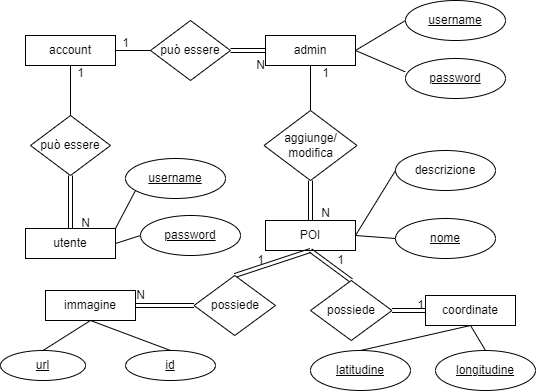

The diagram above was exported from draw.io. Its source (the exported page's mxGraphModel, read from the mxfile embedded in the PNG):
<mxGraphModel dx="879" dy="464" grid="1" gridSize="10" guides="1" tooltips="1" connect="1" arrows="1" fold="1" page="1" pageScale="1" pageWidth="827" pageHeight="1169" math="0" shadow="0">
  <root>
    <mxCell id="0" />
    <mxCell id="1" parent="0" />
    <mxCell id="ALCJux4QAGwuwrLWayXc-1" value="account" style="rounded=0;whiteSpace=wrap;html=1;" parent="1" vertex="1">
      <mxGeometry x="30" y="145" width="90" height="30" as="geometry" />
    </mxCell>
    <mxCell id="ALCJux4QAGwuwrLWayXc-2" value="può essere" style="rhombus;whiteSpace=wrap;html=1;" parent="1" vertex="1">
      <mxGeometry x="35" y="225" width="80" height="60" as="geometry" />
    </mxCell>
    <mxCell id="ALCJux4QAGwuwrLWayXc-3" value="" style="endArrow=none;html=1;rounded=0;entryX=1;entryY=0.5;entryDx=0;entryDy=0;exitX=0;exitY=0.5;exitDx=0;exitDy=0;" parent="1" source="ALCJux4QAGwuwrLWayXc-5" target="ALCJux4QAGwuwrLWayXc-1" edge="1">
      <mxGeometry width="50" height="50" relative="1" as="geometry">
        <mxPoint x="190" y="290" as="sourcePoint" />
        <mxPoint x="150" y="220" as="targetPoint" />
      </mxGeometry>
    </mxCell>
    <mxCell id="ALCJux4QAGwuwrLWayXc-4" value="" style="endArrow=none;html=1;rounded=0;exitX=0.5;exitY=0;exitDx=0;exitDy=0;entryX=0.5;entryY=1;entryDx=0;entryDy=0;" parent="1" source="ALCJux4QAGwuwrLWayXc-2" target="ALCJux4QAGwuwrLWayXc-1" edge="1">
      <mxGeometry width="50" height="50" relative="1" as="geometry">
        <mxPoint x="100" y="270" as="sourcePoint" />
        <mxPoint x="150" y="220" as="targetPoint" />
      </mxGeometry>
    </mxCell>
    <mxCell id="ALCJux4QAGwuwrLWayXc-5" value="può essere" style="rhombus;whiteSpace=wrap;html=1;" parent="1" vertex="1">
      <mxGeometry x="155" y="130" width="80" height="60" as="geometry" />
    </mxCell>
    <mxCell id="ALCJux4QAGwuwrLWayXc-6" value="" style="endArrow=none;html=1;rounded=0;exitX=0.5;exitY=1;exitDx=0;exitDy=0;entryX=0.5;entryY=0;entryDx=0;entryDy=0;shape=link;" parent="1" source="ALCJux4QAGwuwrLWayXc-2" target="ALCJux4QAGwuwrLWayXc-8" edge="1">
      <mxGeometry width="50" height="50" relative="1" as="geometry">
        <mxPoint x="90" y="300" as="sourcePoint" />
        <mxPoint x="80" y="400" as="targetPoint" />
      </mxGeometry>
    </mxCell>
    <mxCell id="ALCJux4QAGwuwrLWayXc-7" value="" style="endArrow=none;html=1;rounded=0;entryX=1;entryY=0.5;entryDx=0;entryDy=0;exitX=0;exitY=0.5;exitDx=0;exitDy=0;shape=link;" parent="1" source="ALCJux4QAGwuwrLWayXc-9" target="ALCJux4QAGwuwrLWayXc-5" edge="1">
      <mxGeometry width="50" height="50" relative="1" as="geometry">
        <mxPoint x="190" y="400" as="sourcePoint" />
        <mxPoint x="90" y="410" as="targetPoint" />
      </mxGeometry>
    </mxCell>
    <mxCell id="ALCJux4QAGwuwrLWayXc-8" value="utente" style="rounded=0;whiteSpace=wrap;html=1;" parent="1" vertex="1">
      <mxGeometry x="30" y="338" width="90" height="30" as="geometry" />
    </mxCell>
    <mxCell id="ALCJux4QAGwuwrLWayXc-9" value="admin" style="rounded=0;whiteSpace=wrap;html=1;" parent="1" vertex="1">
      <mxGeometry x="270" y="145" width="90" height="30" as="geometry" />
    </mxCell>
    <mxCell id="ALCJux4QAGwuwrLWayXc-10" value="" style="endArrow=none;html=1;rounded=0;entryX=1;entryY=0.5;entryDx=0;entryDy=0;" parent="1" target="ALCJux4QAGwuwrLWayXc-9" edge="1">
      <mxGeometry width="50" height="50" relative="1" as="geometry">
        <mxPoint x="410" y="130" as="sourcePoint" />
        <mxPoint x="150" y="420" as="targetPoint" />
      </mxGeometry>
    </mxCell>
    <mxCell id="ALCJux4QAGwuwrLWayXc-11" value="" style="endArrow=none;html=1;rounded=0;exitX=1;exitY=0;exitDx=0;exitDy=0;" parent="1" source="ALCJux4QAGwuwrLWayXc-8" edge="1">
      <mxGeometry width="50" height="50" relative="1" as="geometry">
        <mxPoint x="100" y="470" as="sourcePoint" />
        <mxPoint x="140" y="300" as="targetPoint" />
      </mxGeometry>
    </mxCell>
    <mxCell id="ALCJux4QAGwuwrLWayXc-12" value="" style="endArrow=none;html=1;rounded=0;entryX=0;entryY=0.5;entryDx=0;entryDy=0;" parent="1" target="ALCJux4QAGwuwrLWayXc-36" edge="1">
      <mxGeometry width="50" height="50" relative="1" as="geometry">
        <mxPoint x="120" y="353" as="sourcePoint" />
        <mxPoint x="40" y="470" as="targetPoint" />
      </mxGeometry>
    </mxCell>
    <mxCell id="ALCJux4QAGwuwrLWayXc-13" value="" style="endArrow=none;html=1;rounded=0;exitX=0.5;exitY=1;exitDx=0;exitDy=0;entryX=0.5;entryY=0;entryDx=0;entryDy=0;" parent="1" source="ALCJux4QAGwuwrLWayXc-9" target="ALCJux4QAGwuwrLWayXc-20" edge="1">
      <mxGeometry width="50" height="50" relative="1" as="geometry">
        <mxPoint x="100" y="470" as="sourcePoint" />
        <mxPoint x="315" y="220" as="targetPoint" />
      </mxGeometry>
    </mxCell>
    <mxCell id="ALCJux4QAGwuwrLWayXc-14" value="" style="endArrow=none;html=1;rounded=0;exitX=1;exitY=0.5;exitDx=0;exitDy=0;entryX=-0.003;entryY=0.333;entryDx=0;entryDy=0;entryPerimeter=0;" parent="1" source="ALCJux4QAGwuwrLWayXc-9" target="ALCJux4QAGwuwrLWayXc-34" edge="1">
      <mxGeometry width="50" height="50" relative="1" as="geometry">
        <mxPoint x="100" y="470" as="sourcePoint" />
        <mxPoint x="400" y="200" as="targetPoint" />
      </mxGeometry>
    </mxCell>
    <mxCell id="ALCJux4QAGwuwrLWayXc-20" value="aggiunge/&lt;br&gt;modifica" style="rhombus;whiteSpace=wrap;html=1;" parent="1" vertex="1">
      <mxGeometry x="268.5" y="220" width="93" height="70" as="geometry" />
    </mxCell>
    <mxCell id="ALCJux4QAGwuwrLWayXc-21" value="" style="endArrow=none;html=1;rounded=0;exitX=0.5;exitY=1;exitDx=0;exitDy=0;entryX=0.5;entryY=0;entryDx=0;entryDy=0;shape=link;" parent="1" source="ALCJux4QAGwuwrLWayXc-20" target="ALCJux4QAGwuwrLWayXc-22" edge="1">
      <mxGeometry width="50" height="50" relative="1" as="geometry">
        <mxPoint x="325" y="230" as="sourcePoint" />
        <mxPoint x="315" y="330" as="targetPoint" />
      </mxGeometry>
    </mxCell>
    <mxCell id="ALCJux4QAGwuwrLWayXc-22" value="POI" style="rounded=0;whiteSpace=wrap;html=1;" parent="1" vertex="1">
      <mxGeometry x="270" y="330" width="90" height="30" as="geometry" />
    </mxCell>
    <mxCell id="ALCJux4QAGwuwrLWayXc-23" value="" style="endArrow=none;html=1;rounded=0;exitX=1;exitY=0.5;exitDx=0;exitDy=0;entryX=0;entryY=0.5;entryDx=0;entryDy=0;" parent="1" source="ALCJux4QAGwuwrLWayXc-22" target="ALCJux4QAGwuwrLWayXc-38" edge="1">
      <mxGeometry width="50" height="50" relative="1" as="geometry">
        <mxPoint x="335" y="400" as="sourcePoint" />
        <mxPoint x="345" y="400" as="targetPoint" />
      </mxGeometry>
    </mxCell>
    <mxCell id="ALCJux4QAGwuwrLWayXc-25" value="N" style="text;html=1;align=center;verticalAlign=middle;resizable=0;points=[];autosize=1;strokeColor=none;fillColor=none;" parent="1" vertex="1">
      <mxGeometry x="315" y="308" width="30" height="30" as="geometry" />
    </mxCell>
    <mxCell id="ALCJux4QAGwuwrLWayXc-28" value="1" style="text;html=1;align=center;verticalAlign=middle;resizable=0;points=[];autosize=1;strokeColor=none;fillColor=none;" parent="1" vertex="1">
      <mxGeometry x="315" y="168" width="30" height="30" as="geometry" />
    </mxCell>
    <mxCell id="ALCJux4QAGwuwrLWayXc-29" value="N" style="text;html=1;align=center;verticalAlign=middle;resizable=0;points=[];autosize=1;strokeColor=none;fillColor=none;" parent="1" vertex="1">
      <mxGeometry x="75" y="318" width="30" height="30" as="geometry" />
    </mxCell>
    <mxCell id="ALCJux4QAGwuwrLWayXc-30" value="N" style="text;html=1;align=center;verticalAlign=middle;resizable=0;points=[];autosize=1;strokeColor=none;fillColor=none;" parent="1" vertex="1">
      <mxGeometry x="250" y="160" width="30" height="30" as="geometry" />
    </mxCell>
    <mxCell id="ALCJux4QAGwuwrLWayXc-31" value="1" style="text;html=1;align=center;verticalAlign=middle;resizable=0;points=[];autosize=1;strokeColor=none;fillColor=none;" parent="1" vertex="1">
      <mxGeometry x="115" y="138" width="30" height="30" as="geometry" />
    </mxCell>
    <mxCell id="ALCJux4QAGwuwrLWayXc-32" value="1" style="text;html=1;align=center;verticalAlign=middle;resizable=0;points=[];autosize=1;strokeColor=none;fillColor=none;" parent="1" vertex="1">
      <mxGeometry x="70" y="168" width="30" height="30" as="geometry" />
    </mxCell>
    <mxCell id="ALCJux4QAGwuwrLWayXc-33" value="&lt;u&gt;username&lt;/u&gt;" style="ellipse;whiteSpace=wrap;html=1;" parent="1" vertex="1">
      <mxGeometry x="410" y="110" width="100" height="40" as="geometry" />
    </mxCell>
    <mxCell id="ALCJux4QAGwuwrLWayXc-34" value="&lt;u&gt;password&lt;/u&gt;" style="ellipse;whiteSpace=wrap;html=1;" parent="1" vertex="1">
      <mxGeometry x="410" y="168" width="100" height="40" as="geometry" />
    </mxCell>
    <mxCell id="ALCJux4QAGwuwrLWayXc-35" value="&lt;u&gt;username&lt;/u&gt;" style="ellipse;whiteSpace=wrap;html=1;" parent="1" vertex="1">
      <mxGeometry x="130" y="268" width="100" height="40" as="geometry" />
    </mxCell>
    <mxCell id="ALCJux4QAGwuwrLWayXc-36" value="&lt;u&gt;password&lt;/u&gt;" style="ellipse;whiteSpace=wrap;html=1;" parent="1" vertex="1">
      <mxGeometry x="145" y="325" width="100" height="40" as="geometry" />
    </mxCell>
    <mxCell id="ALCJux4QAGwuwrLWayXc-37" value="descrizione" style="ellipse;whiteSpace=wrap;html=1;" parent="1" vertex="1">
      <mxGeometry x="400" y="260" width="100" height="40" as="geometry" />
    </mxCell>
    <mxCell id="ALCJux4QAGwuwrLWayXc-38" value="&lt;u&gt;nome&lt;/u&gt;" style="ellipse;whiteSpace=wrap;html=1;" parent="1" vertex="1">
      <mxGeometry x="400" y="328" width="100" height="40" as="geometry" />
    </mxCell>
    <mxCell id="ALCJux4QAGwuwrLWayXc-41" value="" style="endArrow=none;html=1;rounded=0;entryX=1;entryY=0.5;entryDx=0;entryDy=0;exitX=0;exitY=0.5;exitDx=0;exitDy=0;" parent="1" source="ALCJux4QAGwuwrLWayXc-37" target="ALCJux4QAGwuwrLWayXc-22" edge="1">
      <mxGeometry width="50" height="50" relative="1" as="geometry">
        <mxPoint x="410" y="310" as="sourcePoint" />
        <mxPoint x="345" y="400" as="targetPoint" />
      </mxGeometry>
    </mxCell>
    <mxCell id="ALCJux4QAGwuwrLWayXc-55" value="" style="endArrow=none;html=1;rounded=0;exitX=0.5;exitY=1;exitDx=0;exitDy=0;entryX=0.5;entryY=0;entryDx=0;entryDy=0;shape=link;" parent="1" source="ALCJux4QAGwuwrLWayXc-22" target="ALCJux4QAGwuwrLWayXc-57" edge="1">
      <mxGeometry width="50" height="50" relative="1" as="geometry">
        <mxPoint x="-168.5" y="750" as="sourcePoint" />
        <mxPoint x="46.5" y="500" as="targetPoint" />
      </mxGeometry>
    </mxCell>
    <mxCell id="ALCJux4QAGwuwrLWayXc-57" value="possiede" style="rhombus;whiteSpace=wrap;html=1;" parent="1" vertex="1">
      <mxGeometry x="198.5" y="385" width="81.5" height="60" as="geometry" />
    </mxCell>
    <mxCell id="ALCJux4QAGwuwrLWayXc-58" value="" style="endArrow=none;html=1;rounded=0;entryX=1;entryY=0.5;entryDx=0;entryDy=0;shape=link;exitX=0;exitY=0.5;exitDx=0;exitDy=0;" parent="1" source="ALCJux4QAGwuwrLWayXc-57" target="ALCJux4QAGwuwrLWayXc-59" edge="1">
      <mxGeometry width="50" height="50" relative="1" as="geometry">
        <mxPoint x="271" y="450" as="sourcePoint" />
        <mxPoint x="46.5" y="610" as="targetPoint" />
      </mxGeometry>
    </mxCell>
    <mxCell id="ALCJux4QAGwuwrLWayXc-59" value="immagine" style="rounded=0;whiteSpace=wrap;html=1;" parent="1" vertex="1">
      <mxGeometry x="50" y="400" width="90" height="30" as="geometry" />
    </mxCell>
    <mxCell id="ALCJux4QAGwuwrLWayXc-60" value="" style="endArrow=none;html=1;rounded=0;exitX=0.5;exitY=1;exitDx=0;exitDy=0;entryX=0.5;entryY=0;entryDx=0;entryDy=0;" parent="1" source="ALCJux4QAGwuwrLWayXc-59" target="ALCJux4QAGwuwrLWayXc-66" edge="1">
      <mxGeometry width="50" height="50" relative="1" as="geometry">
        <mxPoint x="66.5" y="680" as="sourcePoint" />
        <mxPoint x="76.5" y="680" as="targetPoint" />
      </mxGeometry>
    </mxCell>
    <mxCell id="ALCJux4QAGwuwrLWayXc-61" value="N" style="text;html=1;align=center;verticalAlign=middle;resizable=0;points=[];autosize=1;strokeColor=none;fillColor=none;" parent="1" vertex="1">
      <mxGeometry x="130" y="390" width="30" height="30" as="geometry" />
    </mxCell>
    <mxCell id="ALCJux4QAGwuwrLWayXc-65" value="&lt;u&gt;id&lt;/u&gt;" style="ellipse;whiteSpace=wrap;html=1;" parent="1" vertex="1">
      <mxGeometry x="130" y="460" width="90" height="30" as="geometry" />
    </mxCell>
    <mxCell id="ALCJux4QAGwuwrLWayXc-66" value="&lt;u&gt;url&lt;/u&gt;" style="ellipse;whiteSpace=wrap;html=1;" parent="1" vertex="1">
      <mxGeometry x="5" y="460" width="85" height="30" as="geometry" />
    </mxCell>
    <mxCell id="ALCJux4QAGwuwrLWayXc-67" value="" style="endArrow=none;html=1;rounded=0;entryX=0.5;entryY=1;entryDx=0;entryDy=0;exitX=0.5;exitY=0;exitDx=0;exitDy=0;" parent="1" source="ALCJux4QAGwuwrLWayXc-65" target="ALCJux4QAGwuwrLWayXc-59" edge="1">
      <mxGeometry width="50" height="50" relative="1" as="geometry">
        <mxPoint x="141.5" y="590" as="sourcePoint" />
        <mxPoint x="76.5" y="680" as="targetPoint" />
      </mxGeometry>
    </mxCell>
    <mxCell id="ALCJux4QAGwuwrLWayXc-69" value="1" style="text;html=1;align=center;verticalAlign=middle;resizable=0;points=[];autosize=1;strokeColor=none;fillColor=none;" parent="1" vertex="1">
      <mxGeometry x="250" y="355" width="30" height="30" as="geometry" />
    </mxCell>
    <mxCell id="ALCJux4QAGwuwrLWayXc-71" value="" style="endArrow=none;html=1;rounded=0;exitX=0.5;exitY=1;exitDx=0;exitDy=0;entryX=0.5;entryY=0;entryDx=0;entryDy=0;shape=link;" parent="1" source="ALCJux4QAGwuwrLWayXc-22" target="ALCJux4QAGwuwrLWayXc-72" edge="1">
      <mxGeometry width="50" height="50" relative="1" as="geometry">
        <mxPoint x="615" y="465" as="sourcePoint" />
        <mxPoint x="346.5" y="605" as="targetPoint" />
      </mxGeometry>
    </mxCell>
    <mxCell id="ALCJux4QAGwuwrLWayXc-72" value="possiede" style="rhombus;whiteSpace=wrap;html=1;" parent="1" vertex="1">
      <mxGeometry x="315" y="390" width="81.5" height="60" as="geometry" />
    </mxCell>
    <mxCell id="ALCJux4QAGwuwrLWayXc-73" value="" style="endArrow=none;html=1;rounded=0;entryX=0;entryY=0.5;entryDx=0;entryDy=0;shape=link;exitX=1;exitY=0.5;exitDx=0;exitDy=0;" parent="1" source="ALCJux4QAGwuwrLWayXc-72" target="ALCJux4QAGwuwrLWayXc-74" edge="1">
      <mxGeometry width="50" height="50" relative="1" as="geometry">
        <mxPoint x="571" y="555" as="sourcePoint" />
        <mxPoint x="346.5" y="715" as="targetPoint" />
      </mxGeometry>
    </mxCell>
    <mxCell id="ALCJux4QAGwuwrLWayXc-74" value="coordinate" style="rounded=0;whiteSpace=wrap;html=1;" parent="1" vertex="1">
      <mxGeometry x="430" y="405" width="90" height="30" as="geometry" />
    </mxCell>
    <mxCell id="ALCJux4QAGwuwrLWayXc-75" value="" style="endArrow=none;html=1;rounded=0;exitX=0.5;exitY=1;exitDx=0;exitDy=0;entryX=0.5;entryY=0;entryDx=0;entryDy=0;" parent="1" source="ALCJux4QAGwuwrLWayXc-74" target="ALCJux4QAGwuwrLWayXc-78" edge="1">
      <mxGeometry width="50" height="50" relative="1" as="geometry">
        <mxPoint x="366.5" y="785" as="sourcePoint" />
        <mxPoint x="376.5" y="785" as="targetPoint" />
      </mxGeometry>
    </mxCell>
    <mxCell id="ALCJux4QAGwuwrLWayXc-76" value="1" style="text;html=1;align=center;verticalAlign=middle;resizable=0;points=[];autosize=1;strokeColor=none;fillColor=none;" parent="1" vertex="1">
      <mxGeometry x="410" y="400" width="30" height="30" as="geometry" />
    </mxCell>
    <mxCell id="ALCJux4QAGwuwrLWayXc-77" value="&lt;u&gt;longitudine&lt;/u&gt;" style="ellipse;whiteSpace=wrap;html=1;" parent="1" vertex="1">
      <mxGeometry x="440" y="460" width="100" height="40" as="geometry" />
    </mxCell>
    <mxCell id="ALCJux4QAGwuwrLWayXc-78" value="&lt;u&gt;latitudine&lt;/u&gt;" style="ellipse;whiteSpace=wrap;html=1;" parent="1" vertex="1">
      <mxGeometry x="315" y="460" width="100" height="40" as="geometry" />
    </mxCell>
    <mxCell id="ALCJux4QAGwuwrLWayXc-79" value="" style="endArrow=none;html=1;rounded=0;entryX=0.5;entryY=1;entryDx=0;entryDy=0;exitX=0.5;exitY=0;exitDx=0;exitDy=0;" parent="1" source="ALCJux4QAGwuwrLWayXc-77" target="ALCJux4QAGwuwrLWayXc-74" edge="1">
      <mxGeometry width="50" height="50" relative="1" as="geometry">
        <mxPoint x="441.5" y="695" as="sourcePoint" />
        <mxPoint x="376.5" y="785" as="targetPoint" />
      </mxGeometry>
    </mxCell>
    <mxCell id="ALCJux4QAGwuwrLWayXc-80" value="1" style="text;html=1;align=center;verticalAlign=middle;resizable=0;points=[];autosize=1;strokeColor=none;fillColor=none;" parent="1" vertex="1">
      <mxGeometry x="330" y="355" width="30" height="30" as="geometry" />
    </mxCell>
  </root>
</mxGraphModel>